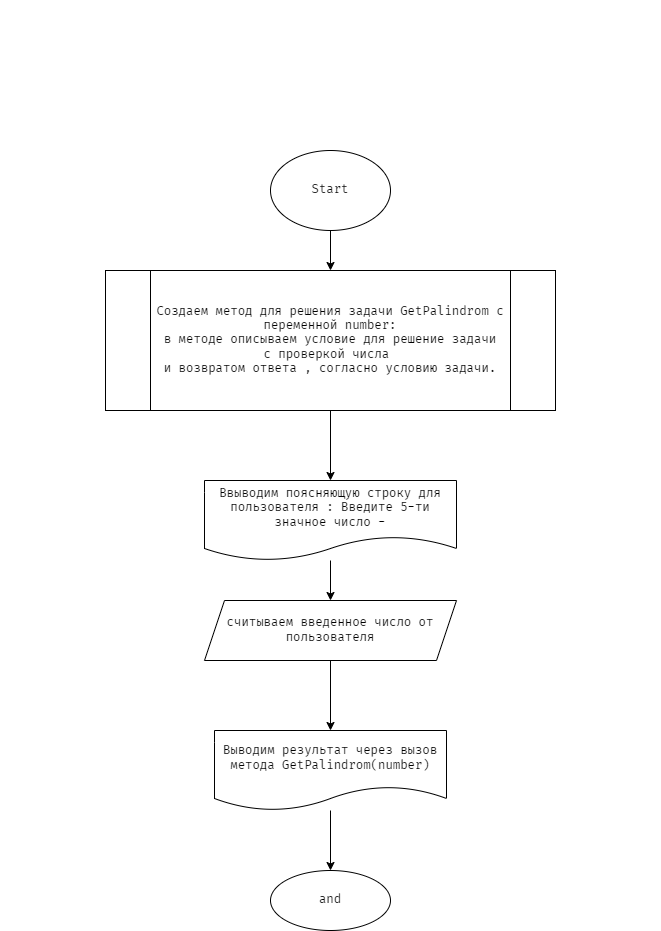

The diagram above was exported from draw.io. Its source (the exported page's mxGraphModel, read from the mxfile embedded in the PNG):
<mxGraphModel dx="1362" dy="1060" grid="1" gridSize="10" guides="1" tooltips="1" connect="1" arrows="1" fold="1" page="1" pageScale="1" pageWidth="827" pageHeight="1169" math="0" shadow="0">
  <root>
    <mxCell id="0" />
    <mxCell id="1" parent="0" />
    <mxCell id="3" value="&lt;div style=&quot;font-size: 14px; line-height: 19px;&quot;&gt;&lt;p style=&quot;box-sizing: border-box; margin: 0px; font-size: 15px;&quot;&gt;&lt;font color=&quot;#ffffff&quot;&gt;Задача:&lt;/font&gt;&lt;/p&gt;&lt;p style=&quot;box-sizing: border-box; margin: 0px; font-size: 15px;&quot;&gt;&lt;font color=&quot;#ffffff&quot;&gt;Напишите программу, которая принимает на вход пятизначное число и проверяет, является ли оно палиндромом.&lt;/font&gt;&lt;/p&gt;&lt;p style=&quot;box-sizing: border-box; margin: 0px; font-size: 15px;&quot;&gt;&lt;font color=&quot;#ffffff&quot;&gt;14212 -&amp;gt; нет&lt;/font&gt;&lt;/p&gt;&lt;p style=&quot;box-sizing: border-box; margin: 0px; font-size: 15px;&quot;&gt;&lt;font color=&quot;#ffffff&quot;&gt;12821 -&amp;gt; да&lt;/font&gt;&lt;/p&gt;&lt;p style=&quot;box-sizing: border-box; margin: 0px; font-size: 15px;&quot;&gt;&lt;font color=&quot;#ffffff&quot;&gt;23432 -&amp;gt; да&lt;/font&gt;&lt;/p&gt;&lt;/div&gt;" style="text;html=1;strokeColor=none;fillColor=none;align=center;verticalAlign=middle;whiteSpace=wrap;rounded=0;fontFamily=Fira Code;" parent="1" vertex="1">
      <mxGeometry x="84" y="30" width="660" height="120" as="geometry" />
    </mxCell>
    <mxCell id="6" value="" style="edgeStyle=none;html=1;fontFamily=Fira Code;" parent="1" source="4" target="5" edge="1">
      <mxGeometry relative="1" as="geometry" />
    </mxCell>
    <mxCell id="4" value="Start" style="ellipse;whiteSpace=wrap;html=1;fontFamily=Fira Code;" parent="1" vertex="1">
      <mxGeometry x="354" y="180" width="120" height="80" as="geometry" />
    </mxCell>
    <mxCell id="8" value="" style="edgeStyle=none;html=1;fontFamily=Fira Code;" parent="1" source="5" target="7" edge="1">
      <mxGeometry relative="1" as="geometry" />
    </mxCell>
    <mxCell id="5" value="Создаем метод для решения задачи GetPalindrom с переменной number:&lt;br&gt;в методе описываем условие для решение задачи&lt;br&gt;с проверкой числа&amp;nbsp;&lt;br&gt;и возвратом ответа , согласно условию задачи." style="shape=process;whiteSpace=wrap;html=1;backgroundOutline=1;fontFamily=Fira Code;" parent="1" vertex="1">
      <mxGeometry x="189" y="300" width="450" height="140" as="geometry" />
    </mxCell>
    <mxCell id="10" value="" style="edgeStyle=none;html=1;fontFamily=Fira Code;" parent="1" source="7" target="9" edge="1">
      <mxGeometry relative="1" as="geometry" />
    </mxCell>
    <mxCell id="7" value="Ввыводим поясняющую строку для пользователя : Введите 5-ти значное число -" style="shape=document;whiteSpace=wrap;html=1;boundedLbl=1;fontFamily=Fira Code;" parent="1" vertex="1">
      <mxGeometry x="288" y="510" width="252" height="80" as="geometry" />
    </mxCell>
    <mxCell id="12" value="" style="edgeStyle=none;html=1;fontFamily=Fira Code;" parent="1" source="9" target="11" edge="1">
      <mxGeometry relative="1" as="geometry" />
    </mxCell>
    <mxCell id="9" value="считываем введенное число от пользователя" style="shape=parallelogram;perimeter=parallelogramPerimeter;whiteSpace=wrap;html=1;fixedSize=1;fontFamily=Fira Code;" parent="1" vertex="1">
      <mxGeometry x="288" y="630" width="252" height="60" as="geometry" />
    </mxCell>
    <mxCell id="14" value="" style="edgeStyle=none;html=1;fontFamily=Fira Code;" parent="1" source="11" target="13" edge="1">
      <mxGeometry relative="1" as="geometry" />
    </mxCell>
    <mxCell id="11" value="Выводим результат через вызов метода GetPalindrom(number)" style="shape=document;whiteSpace=wrap;html=1;boundedLbl=1;fontFamily=Fira Code;" parent="1" vertex="1">
      <mxGeometry x="298" y="760" width="232" height="80" as="geometry" />
    </mxCell>
    <mxCell id="13" value="and" style="ellipse;whiteSpace=wrap;html=1;fontFamily=Fira Code;" parent="1" vertex="1">
      <mxGeometry x="354" y="900" width="120" height="60" as="geometry" />
    </mxCell>
  </root>
</mxGraphModel>